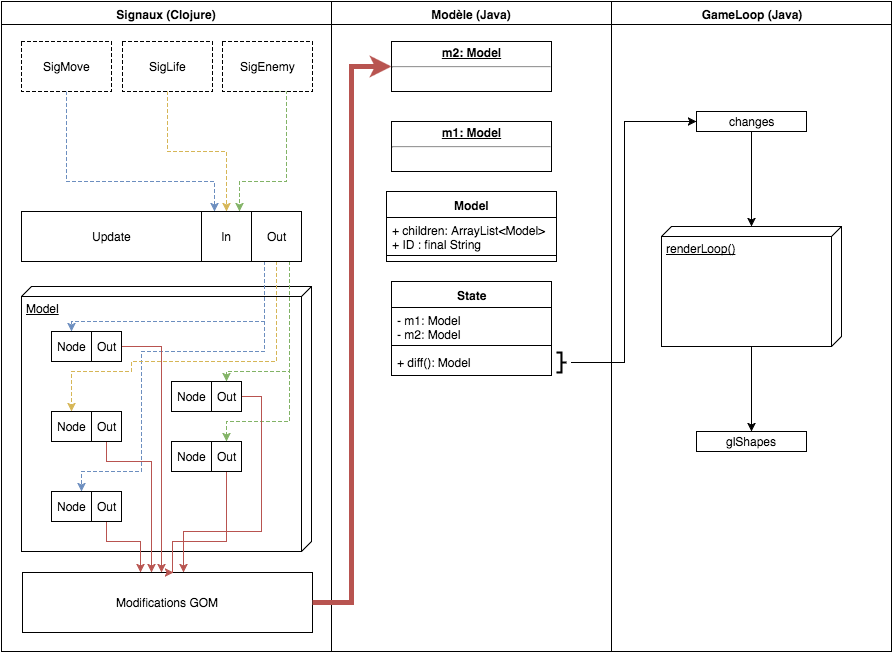

The diagram above was exported from draw.io. Its source (the exported page's mxGraphModel, read from the mxfile embedded in the PNG):
<mxGraphModel dx="1363" dy="699" grid="1" gridSize="10" guides="1" tooltips="1" connect="1" arrows="1" fold="1" page="0" pageScale="1" pageWidth="1169" pageHeight="826" background="#ffffff" math="0" shadow="0">
  <root>
    <mxCell id="0" style=";html=1;" />
    <mxCell id="1" style=";html=1;" parent="0" />
    <mxCell id="2" value="Signaux (Clojure)" style="swimlane;whiteSpace=wrap;html=1;startSize=23;horizontal=1;textDirection=ltr;" parent="1" vertex="1">
      <mxGeometry x="-30" width="330" height="650" as="geometry" />
    </mxCell>
    <mxCell id="69" value="Model" style="verticalAlign=top;align=left;spacingTop=8;spacingLeft=2;spacingRight=12;shape=cube;size=10;direction=south;fontStyle=4;html=1;" parent="2" vertex="1">
      <mxGeometry x="20" y="285" width="290" height="265" as="geometry" />
    </mxCell>
    <mxCell id="68" style="edgeStyle=orthogonalEdgeStyle;rounded=0;html=1;exitX=0.5;exitY=1;entryX=0.75;entryY=0;dashed=1;jettySize=auto;orthogonalLoop=1;strokeWidth=1;plain-green" parent="2" source="55" target="64" edge="1">
      <mxGeometry relative="1" as="geometry">
        <Array as="points">
          <mxPoint x="285" y="180" />
          <mxPoint x="238" y="180" />
        </Array>
      </mxGeometry>
    </mxCell>
    <mxCell id="55" value="SigEnemy" style="html=1;dashed=1;" parent="2" vertex="1">
      <mxGeometry x="221" y="40" width="90" height="50" as="geometry" />
    </mxCell>
    <mxCell id="66" style="edgeStyle=orthogonalEdgeStyle;rounded=0;html=1;exitX=0.5;exitY=1;jettySize=auto;orthogonalLoop=1;dashed=1;plain-blue;strokeWidth=1;entryX=0.25;entryY=0;" parent="2" source="56" target="64" edge="1">
      <mxGeometry relative="1" as="geometry">
        <Array as="points">
          <mxPoint x="75" y="180" />
          <mxPoint x="212" y="180" />
        </Array>
      </mxGeometry>
    </mxCell>
    <mxCell id="56" value="SigMove" style="html=1;dashed=1;" parent="2" vertex="1">
      <mxGeometry x="20" y="40" width="90" height="50" as="geometry" />
    </mxCell>
    <mxCell id="67" style="edgeStyle=orthogonalEdgeStyle;rounded=0;html=1;exitX=0.5;exitY=1;entryX=0.5;entryY=0;dashed=1;jettySize=auto;orthogonalLoop=1;strokeWidth=1;plain-yellow" parent="2" source="57" target="64" edge="1">
      <mxGeometry relative="1" as="geometry">
        <Array as="points">
          <mxPoint x="166" y="150" />
          <mxPoint x="225" y="150" />
        </Array>
      </mxGeometry>
    </mxCell>
    <mxCell id="57" value="SigLife" style="html=1;dashed=1;" parent="2" vertex="1">
      <mxGeometry x="121" y="40" width="90" height="50" as="geometry" />
    </mxCell>
    <mxCell id="63" value="Update" style="html=1;" parent="2" vertex="1">
      <mxGeometry x="20" y="210" width="180" height="50" as="geometry" />
    </mxCell>
    <mxCell id="81" style="edgeStyle=orthogonalEdgeStyle;rounded=0;html=1;exitX=0.25;exitY=1;dashed=1;jettySize=auto;orthogonalLoop=1;strokeWidth=1;plain-blue" parent="2" source="65" target="71" edge="1">
      <mxGeometry relative="1" as="geometry">
        <Array as="points">
          <mxPoint x="263" y="320" />
          <mxPoint x="70" y="320" />
        </Array>
      </mxGeometry>
    </mxCell>
    <mxCell id="64" value="In" style="html=1;" parent="2" vertex="1">
      <mxGeometry x="200" y="210" width="50" height="50" as="geometry" />
    </mxCell>
    <mxCell id="83" style="edgeStyle=orthogonalEdgeStyle;rounded=0;html=1;exitX=0.25;exitY=1;entryX=0.75;entryY=0;dashed=1;jettySize=auto;orthogonalLoop=1;strokeWidth=1;plain-blue" parent="2" source="65" target="75" edge="1">
      <mxGeometry relative="1" as="geometry">
        <Array as="points">
          <mxPoint x="263" y="350" />
          <mxPoint x="140" y="350" />
          <mxPoint x="140" y="470" />
          <mxPoint x="80" y="470" />
        </Array>
      </mxGeometry>
    </mxCell>
    <mxCell id="84" style="edgeStyle=orthogonalEdgeStyle;rounded=0;html=1;exitX=0.5;exitY=1;dashed=1;jettySize=auto;orthogonalLoop=1;strokeWidth=1;plain-yellow" parent="2" source="65" target="73" edge="1">
      <mxGeometry relative="1" as="geometry">
        <Array as="points">
          <mxPoint x="275" y="360" />
          <mxPoint x="130" y="360" />
          <mxPoint x="130" y="370" />
          <mxPoint x="70" y="370" />
        </Array>
      </mxGeometry>
    </mxCell>
    <mxCell id="85" style="edgeStyle=orthogonalEdgeStyle;rounded=0;html=1;exitX=0.75;exitY=1;entryX=0.5;entryY=0;dashed=1;jettySize=auto;orthogonalLoop=1;strokeWidth=1;plain-green" parent="2" source="65" target="78" edge="1">
      <mxGeometry relative="1" as="geometry">
        <Array as="points">
          <mxPoint x="288" y="370" />
          <mxPoint x="225" y="370" />
        </Array>
      </mxGeometry>
    </mxCell>
    <mxCell id="86" style="edgeStyle=orthogonalEdgeStyle;rounded=0;html=1;exitX=0.75;exitY=1;dashed=1;jettySize=auto;orthogonalLoop=1;strokeWidth=1;plain-green" parent="2" source="65" target="80" edge="1">
      <mxGeometry relative="1" as="geometry">
        <Array as="points">
          <mxPoint x="288" y="420" />
          <mxPoint x="225" y="420" />
        </Array>
      </mxGeometry>
    </mxCell>
    <mxCell id="65" value="Out" style="html=1;" parent="2" vertex="1">
      <mxGeometry x="250" y="210" width="50" height="50" as="geometry" />
    </mxCell>
    <mxCell id="70" value="&lt;div&gt;Modifications&amp;nbsp;&lt;span style=&quot;line-height: 1.2&quot;&gt;GOM&lt;/span&gt;&lt;/div&gt;" style="html=1;direction=north;horizontal=1;" parent="2" vertex="1">
      <mxGeometry x="21" y="571" width="290" height="60" as="geometry" />
    </mxCell>
    <mxCell id="71" value="Node" style="html=1;" parent="2" vertex="1">
      <mxGeometry x="50" y="330" width="40" height="30" as="geometry" />
    </mxCell>
    <mxCell id="91" style="edgeStyle=orthogonalEdgeStyle;rounded=0;html=1;exitX=1;exitY=0.5;jettySize=auto;orthogonalLoop=1;strokeWidth=1;plain-red" parent="2" source="72" target="70" edge="1">
      <mxGeometry relative="1" as="geometry">
        <Array as="points">
          <mxPoint x="160" y="345" />
        </Array>
      </mxGeometry>
    </mxCell>
    <mxCell id="72" value="Out" style="html=1;" parent="2" vertex="1">
      <mxGeometry x="90" y="330" width="30" height="30" as="geometry" />
    </mxCell>
    <mxCell id="73" value="Node" style="html=1;" parent="2" vertex="1">
      <mxGeometry x="50" y="410" width="40" height="30" as="geometry" />
    </mxCell>
    <mxCell id="92" style="edgeStyle=orthogonalEdgeStyle;rounded=0;html=1;exitX=0.5;exitY=1;jettySize=auto;orthogonalLoop=1;strokeWidth=1;plain-red" parent="2" source="74" edge="1">
      <mxGeometry relative="1" as="geometry">
        <mxPoint x="150" y="571" as="targetPoint" />
        <Array as="points">
          <mxPoint x="105" y="460" />
          <mxPoint x="150" y="460" />
          <mxPoint x="150" y="571" />
        </Array>
      </mxGeometry>
    </mxCell>
    <mxCell id="74" value="Out" style="html=1;" parent="2" vertex="1">
      <mxGeometry x="90" y="410" width="30" height="30" as="geometry" />
    </mxCell>
    <mxCell id="75" value="Node" style="html=1;" parent="2" vertex="1">
      <mxGeometry x="50" y="490" width="40" height="30" as="geometry" />
    </mxCell>
    <mxCell id="93" style="edgeStyle=orthogonalEdgeStyle;rounded=0;html=1;exitX=0.5;exitY=1;entryX=0.996;entryY=0.407;entryPerimeter=0;jettySize=auto;orthogonalLoop=1;strokeWidth=1;plain-red" parent="2" source="76" target="70" edge="1">
      <mxGeometry relative="1" as="geometry">
        <Array as="points">
          <mxPoint x="105" y="540" />
          <mxPoint x="139" y="540" />
        </Array>
      </mxGeometry>
    </mxCell>
    <mxCell id="76" value="Out" style="html=1;" parent="2" vertex="1">
      <mxGeometry x="90" y="490" width="30" height="30" as="geometry" />
    </mxCell>
    <mxCell id="77" value="Node" style="html=1;" parent="2" vertex="1">
      <mxGeometry x="170" y="380" width="40" height="30" as="geometry" />
    </mxCell>
    <mxCell id="95" style="edgeStyle=orthogonalEdgeStyle;rounded=0;html=1;exitX=1;exitY=0.5;jettySize=auto;orthogonalLoop=1;strokeWidth=1;plain-red" parent="2" source="78" target="70" edge="1">
      <mxGeometry relative="1" as="geometry">
        <mxPoint x="182" y="568" as="targetPoint" />
        <Array as="points">
          <mxPoint x="260" y="395" />
          <mxPoint x="260" y="530" />
          <mxPoint x="182" y="530" />
        </Array>
      </mxGeometry>
    </mxCell>
    <mxCell id="78" value="Out" style="html=1;" parent="2" vertex="1">
      <mxGeometry x="210" y="380" width="30" height="30" as="geometry" />
    </mxCell>
    <mxCell id="79" value="Node" style="html=1;" parent="2" vertex="1">
      <mxGeometry x="170" y="440" width="40" height="30" as="geometry" />
    </mxCell>
    <mxCell id="94" style="edgeStyle=orthogonalEdgeStyle;rounded=0;html=1;exitX=0.5;exitY=1;entryX=0.996;entryY=0.519;entryPerimeter=0;jettySize=auto;orthogonalLoop=1;strokeWidth=1;plain-red" parent="2" source="80" target="70" edge="1">
      <mxGeometry relative="1" as="geometry">
        <Array as="points">
          <mxPoint x="225" y="540" />
          <mxPoint x="171" y="540" />
        </Array>
      </mxGeometry>
    </mxCell>
    <mxCell id="80" value="Out" style="html=1;" parent="2" vertex="1">
      <mxGeometry x="210" y="440" width="30" height="30" as="geometry" />
    </mxCell>
    <mxCell id="82" style="edgeStyle=orthogonalEdgeStyle;rounded=0;html=1;exitX=0.25;exitY=1;entryX=0.25;entryY=1;dashed=1;jettySize=auto;orthogonalLoop=1;strokeWidth=1;" parent="2" source="64" target="64" edge="1">
      <mxGeometry relative="1" as="geometry" />
    </mxCell>
    <mxCell id="3" value="Modèle (Java)" style="swimlane;whiteSpace=wrap;html=1;" parent="1" vertex="1">
      <mxGeometry x="300" width="280" height="650" as="geometry" />
    </mxCell>
    <mxCell id="98" value="&lt;p style=&quot;margin: 0px ; margin-top: 4px ; text-align: center ; text-decoration: underline&quot;&gt;&lt;b&gt;m2: Model&lt;/b&gt;&lt;/p&gt;&lt;hr&gt;&lt;p style=&quot;margin: 0px ; margin-left: 8px&quot;&gt;&lt;br&gt;&lt;/p&gt;" style="verticalAlign=top;align=left;overflow=fill;fontSize=12;fontFamily=Helvetica;html=1;strokeColor=#000000;" parent="3" vertex="1">
      <mxGeometry x="60" y="40" width="160" height="50" as="geometry" />
    </mxCell>
    <mxCell id="99" value="State" style="swimlane;html=1;fontStyle=1;align=center;verticalAlign=top;childLayout=stackLayout;horizontal=1;startSize=26;horizontalStack=0;resizeParent=1;resizeLast=0;collapsible=1;marginBottom=0;swimlaneFillColor=#ffffff;strokeColor=#000000;" parent="3" vertex="1">
      <mxGeometry x="60" y="280" width="160" height="94" as="geometry" />
    </mxCell>
    <mxCell id="100" value="- m1: Model&lt;div&gt;- m2: Model&lt;/div&gt;" style="text;html=1;strokeColor=none;fillColor=none;align=left;verticalAlign=top;spacingLeft=4;spacingRight=4;whiteSpace=wrap;overflow=hidden;rotatable=0;points=[[0,0.5],[1,0.5]];portConstraint=eastwest;" parent="99" vertex="1">
      <mxGeometry y="26" width="160" height="34" as="geometry" />
    </mxCell>
    <mxCell id="101" value="" style="line;html=1;strokeWidth=1;fillColor=none;align=left;verticalAlign=middle;spacingTop=-1;spacingLeft=3;spacingRight=3;rotatable=0;labelPosition=right;points=[];portConstraint=eastwest;" parent="99" vertex="1">
      <mxGeometry y="60" width="160" height="8" as="geometry" />
    </mxCell>
    <mxCell id="102" value="+ diff(): Model" style="text;html=1;strokeColor=none;fillColor=none;align=left;verticalAlign=top;spacingLeft=4;spacingRight=4;whiteSpace=wrap;overflow=hidden;rotatable=0;points=[[0,0.5],[1,0.5]];portConstraint=eastwest;" parent="99" vertex="1">
      <mxGeometry y="68" width="160" height="26" as="geometry" />
    </mxCell>
    <mxCell id="104" value="Model" style="swimlane;html=1;fontStyle=1;align=center;verticalAlign=top;childLayout=stackLayout;horizontal=1;startSize=26;horizontalStack=0;resizeParent=1;resizeLast=0;collapsible=1;marginBottom=0;swimlaneFillColor=#ffffff;strokeColor=#000000;" parent="3" vertex="1">
      <mxGeometry x="55" y="190" width="170" height="70" as="geometry">
        <mxRectangle x="-300" y="-20" width="70" height="26" as="alternateBounds" />
      </mxGeometry>
    </mxCell>
    <mxCell id="105" value="+ children: ArrayList&amp;lt;Model&amp;gt;&lt;div&gt;+ ID : final String&lt;/div&gt;" style="text;html=1;strokeColor=none;fillColor=none;align=left;verticalAlign=top;spacingLeft=4;spacingRight=4;whiteSpace=wrap;overflow=hidden;rotatable=0;points=[[0,0.5],[1,0.5]];portConstraint=eastwest;" parent="104" vertex="1">
      <mxGeometry y="26" width="170" height="34" as="geometry" />
    </mxCell>
    <mxCell id="106" value="" style="line;html=1;strokeWidth=1;fillColor=none;align=left;verticalAlign=middle;spacingTop=-1;spacingLeft=3;spacingRight=3;rotatable=0;labelPosition=right;points=[];portConstraint=eastwest;" parent="104" vertex="1">
      <mxGeometry y="60" width="170" height="8" as="geometry" />
    </mxCell>
    <mxCell id="108" value="&lt;p style=&quot;margin: 0px ; margin-top: 4px ; text-align: center ; text-decoration: underline&quot;&gt;&lt;b&gt;m1: Model&lt;/b&gt;&lt;/p&gt;&lt;hr&gt;&lt;p style=&quot;margin: 0px ; margin-left: 8px&quot;&gt;&lt;br&gt;&lt;/p&gt;" style="verticalAlign=top;align=left;overflow=fill;fontSize=12;fontFamily=Helvetica;html=1;strokeColor=#000000;" parent="3" vertex="1">
      <mxGeometry x="60" y="120" width="160" height="50" as="geometry" />
    </mxCell>
    <mxCell id="109" value="" style="strokeWidth=2;html=1;shape=mxgraph.flowchart.annotation_2;align=left;direction=west;" parent="3" vertex="1">
      <mxGeometry x="225" y="351" width="10" height="20" as="geometry" />
    </mxCell>
    <mxCell id="4" value="GameLoop (Java)" style="swimlane;whiteSpace=wrap;html=1;" parent="1" vertex="1">
      <mxGeometry x="580" width="280" height="650" as="geometry" />
    </mxCell>
    <mxCell id="53" style="edgeStyle=orthogonalEdgeStyle;rounded=0;html=1;exitX=0.5;exitY=1;entryX=0;entryY=0.5;jettySize=auto;orthogonalLoop=1;" parent="4" source="46" target="49" edge="1">
      <mxGeometry relative="1" as="geometry" />
    </mxCell>
    <mxCell id="46" value="changes" style="html=1;" parent="4" vertex="1">
      <mxGeometry x="85" y="110" width="110" height="20" as="geometry" />
    </mxCell>
    <mxCell id="54" style="edgeStyle=orthogonalEdgeStyle;rounded=0;html=1;exitX=1;exitY=0.5;jettySize=auto;orthogonalLoop=1;" parent="4" source="49" target="52" edge="1">
      <mxGeometry relative="1" as="geometry" />
    </mxCell>
    <mxCell id="49" value="renderLoop()" style="verticalAlign=top;align=left;spacingTop=8;spacingLeft=2;spacingRight=12;shape=cube;size=10;direction=south;fontStyle=4;html=1;" parent="4" vertex="1">
      <mxGeometry x="50" y="225" width="180" height="120" as="geometry" />
    </mxCell>
    <mxCell id="52" value="glShapes" style="html=1;" parent="4" vertex="1">
      <mxGeometry x="85" y="430" width="110" height="20" as="geometry" />
    </mxCell>
    <mxCell id="97" style="edgeStyle=orthogonalEdgeStyle;rounded=0;html=1;exitX=0.5;exitY=1;jettySize=auto;orthogonalLoop=1;strokeWidth=5;entryX=0;entryY=0.5;plain-red" parent="1" source="70" target="98" edge="1">
      <mxGeometry relative="1" as="geometry">
        <mxPoint x="320" y="40" as="targetPoint" />
        <Array as="points">
          <mxPoint x="320" y="601" />
          <mxPoint x="320" y="65" />
        </Array>
      </mxGeometry>
    </mxCell>
    <mxCell id="103" style="edgeStyle=orthogonalEdgeStyle;rounded=0;html=1;entryX=0;entryY=0.5;jettySize=auto;orthogonalLoop=1;strokeWidth=1;plain-gray;strokeColor=#000000;" parent="1" target="46" edge="1">
      <mxGeometry relative="1" as="geometry">
        <mxPoint x="540" y="361" as="sourcePoint" />
        <Array as="points">
          <mxPoint x="593" y="361" />
          <mxPoint x="593" y="120" />
        </Array>
      </mxGeometry>
    </mxCell>
  </root>
</mxGraphModel>